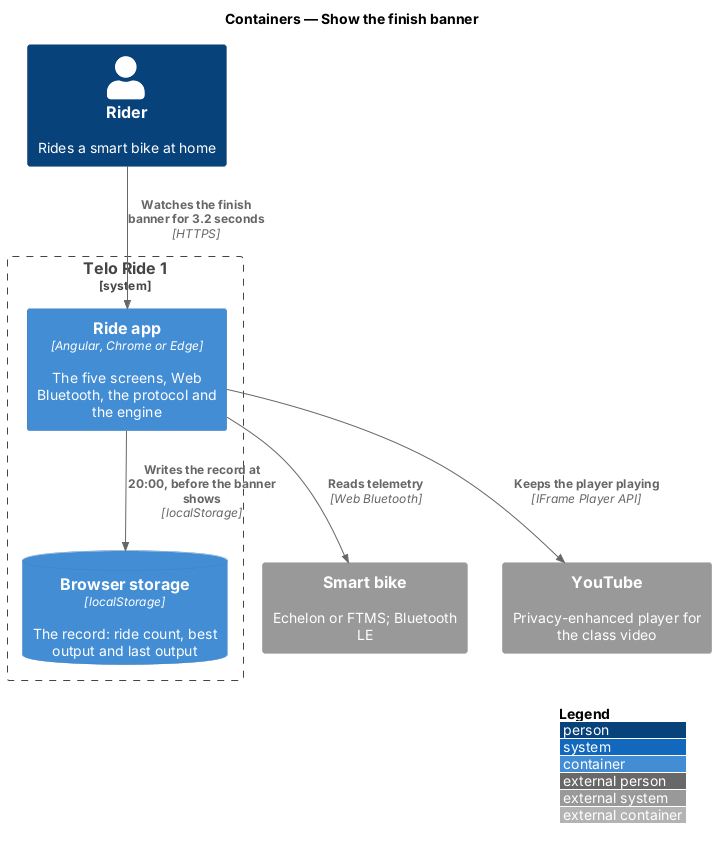

The diagram above was rendered by PlantUML. Its source (embedded in the PNG):
@startuml
!include <C4/C4_Container>
LAYOUT_WITH_LEGEND()
title Containers — Show the finish banner

Person(rider, "Rider", "Rides a smart bike at home")
System_Boundary(telo, "Telo Ride 1") {
  Container(app, "Ride app", "Angular, Chrome or Edge", "The five screens, Web Bluetooth, the protocol and the engine")
  ContainerDb(storage, "Browser storage", "localStorage", "The record: ride count, best output and last output")
}
System_Ext(bike, "Smart bike", "Echelon or FTMS; Bluetooth LE")
System_Ext(youtube, "YouTube", "Privacy-enhanced player for the class video")

Rel(rider, app, "Watches the finish banner for 3.2 seconds", "HTTPS")
Rel(app, storage, "Writes the record at 20:00, before the banner shows", "localStorage")
Rel(app, bike, "Reads telemetry", "Web Bluetooth")
Rel(app, youtube, "Keeps the player playing", "IFrame Player API")
@enduml